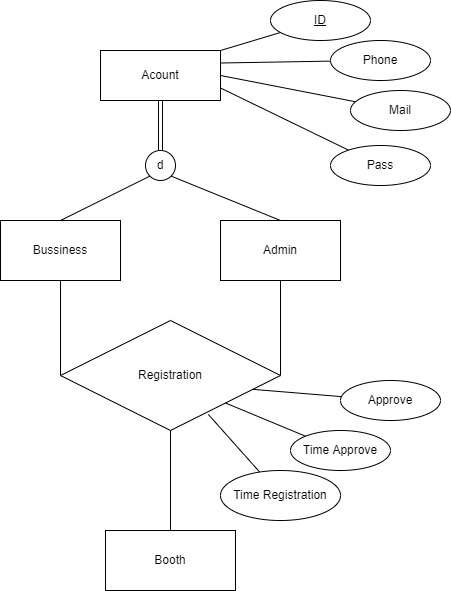

The diagram above was exported from draw.io. Its source (the exported page's mxGraphModel, read from the mxfile embedded in the PNG):
<mxGraphModel dx="723" dy="670" grid="1" gridSize="10" guides="1" tooltips="1" connect="1" arrows="1" fold="1" page="1" pageScale="1" pageWidth="850" pageHeight="1100" math="0" shadow="0">
  <root>
    <mxCell id="0" />
    <mxCell id="1" parent="0" />
    <mxCell id="30" style="edgeStyle=none;html=1;exitX=1;exitY=0.5;exitDx=0;exitDy=0;endArrow=none;endFill=0;" edge="1" parent="1" source="14" target="31">
      <mxGeometry relative="1" as="geometry">
        <mxPoint x="550" y="40" as="targetPoint" />
      </mxGeometry>
    </mxCell>
    <mxCell id="32" style="edgeStyle=none;html=1;exitX=1;exitY=0;exitDx=0;exitDy=0;endArrow=none;endFill=0;" edge="1" parent="1" source="14" target="33">
      <mxGeometry relative="1" as="geometry">
        <mxPoint x="520" y="30" as="targetPoint" />
      </mxGeometry>
    </mxCell>
    <mxCell id="34" style="edgeStyle=none;html=1;exitX=1;exitY=0.25;exitDx=0;exitDy=0;endArrow=none;endFill=0;" edge="1" parent="1" source="14" target="35">
      <mxGeometry relative="1" as="geometry">
        <mxPoint x="530" y="130" as="targetPoint" />
      </mxGeometry>
    </mxCell>
    <mxCell id="36" style="edgeStyle=none;html=1;exitX=1;exitY=0.75;exitDx=0;exitDy=0;endArrow=none;endFill=0;" edge="1" parent="1" source="14" target="37">
      <mxGeometry relative="1" as="geometry">
        <mxPoint x="550" y="180" as="targetPoint" />
      </mxGeometry>
    </mxCell>
    <mxCell id="14" value="Acount" style="rounded=0;whiteSpace=wrap;html=1;" vertex="1" parent="1">
      <mxGeometry x="300" y="60" width="120" height="50" as="geometry" />
    </mxCell>
    <mxCell id="15" value="Bussiness" style="rounded=0;whiteSpace=wrap;html=1;" vertex="1" parent="1">
      <mxGeometry x="200" y="230" width="120" height="60" as="geometry" />
    </mxCell>
    <mxCell id="41" style="edgeStyle=none;html=1;endArrow=none;endFill=0;entryX=1;entryY=0.5;entryDx=0;entryDy=0;" edge="1" parent="1" source="16" target="38">
      <mxGeometry relative="1" as="geometry">
        <mxPoint x="480" y="370" as="targetPoint" />
      </mxGeometry>
    </mxCell>
    <mxCell id="16" value="Admin" style="rounded=0;whiteSpace=wrap;html=1;" vertex="1" parent="1">
      <mxGeometry x="420" y="230" width="120" height="60" as="geometry" />
    </mxCell>
    <mxCell id="17" value="d" style="ellipse;whiteSpace=wrap;html=1;aspect=fixed;" vertex="1" parent="1">
      <mxGeometry x="345" y="160" width="30" height="30" as="geometry" />
    </mxCell>
    <mxCell id="22" value="" style="endArrow=none;html=1;rounded=0;entryX=0;entryY=1;entryDx=0;entryDy=0;exitX=0.5;exitY=0;exitDx=0;exitDy=0;" edge="1" parent="1" source="15" target="17">
      <mxGeometry relative="1" as="geometry">
        <mxPoint x="200" y="380" as="sourcePoint" />
        <mxPoint x="360" y="380" as="targetPoint" />
      </mxGeometry>
    </mxCell>
    <mxCell id="24" value="" style="shape=link;html=1;rounded=0;endArrow=none;endFill=0;entryX=0.5;entryY=1;entryDx=0;entryDy=0;exitX=0.5;exitY=0;exitDx=0;exitDy=0;" edge="1" parent="1" source="17" target="14">
      <mxGeometry relative="1" as="geometry">
        <mxPoint x="200" y="380" as="sourcePoint" />
        <mxPoint x="360" y="380" as="targetPoint" />
      </mxGeometry>
    </mxCell>
    <mxCell id="26" value="" style="endArrow=none;html=1;rounded=0;entryX=1;entryY=1;entryDx=0;entryDy=0;exitX=0.5;exitY=0;exitDx=0;exitDy=0;" edge="1" parent="1" source="16" target="17">
      <mxGeometry relative="1" as="geometry">
        <mxPoint x="270" y="240" as="sourcePoint" />
        <mxPoint x="359.3933982822018" y="195.60660171779818" as="targetPoint" />
      </mxGeometry>
    </mxCell>
    <mxCell id="39" style="edgeStyle=none;html=1;exitX=0.5;exitY=0;exitDx=0;exitDy=0;entryX=0.5;entryY=1;entryDx=0;entryDy=0;endArrow=none;endFill=0;" edge="1" parent="1" source="27" target="38">
      <mxGeometry relative="1" as="geometry" />
    </mxCell>
    <mxCell id="27" value="Booth" style="whiteSpace=wrap;html=1;align=center;" vertex="1" parent="1">
      <mxGeometry x="305" y="540" width="130" height="60" as="geometry" />
    </mxCell>
    <mxCell id="31" value="Mail" style="ellipse;whiteSpace=wrap;html=1;align=center;" vertex="1" parent="1">
      <mxGeometry x="550" y="100" width="100" height="40" as="geometry" />
    </mxCell>
    <mxCell id="33" value="ID" style="ellipse;whiteSpace=wrap;html=1;align=center;fontStyle=4;" vertex="1" parent="1">
      <mxGeometry x="470" y="10" width="100" height="40" as="geometry" />
    </mxCell>
    <mxCell id="35" value="Phone" style="ellipse;whiteSpace=wrap;html=1;align=center;" vertex="1" parent="1">
      <mxGeometry x="530" y="50" width="100" height="40" as="geometry" />
    </mxCell>
    <mxCell id="37" value="Pass" style="ellipse;whiteSpace=wrap;html=1;align=center;" vertex="1" parent="1">
      <mxGeometry x="530" y="155" width="100" height="40" as="geometry" />
    </mxCell>
    <mxCell id="40" style="edgeStyle=none;html=1;exitX=0;exitY=0.5;exitDx=0;exitDy=0;entryX=0.5;entryY=1;entryDx=0;entryDy=0;endArrow=none;endFill=0;" edge="1" parent="1" source="38" target="15">
      <mxGeometry relative="1" as="geometry" />
    </mxCell>
    <mxCell id="45" style="edgeStyle=none;html=1;exitX=0.868;exitY=0.625;exitDx=0;exitDy=0;endArrow=none;endFill=0;exitPerimeter=0;" edge="1" parent="1" source="38" target="46">
      <mxGeometry relative="1" as="geometry">
        <mxPoint x="530" y="413" as="targetPoint" />
      </mxGeometry>
    </mxCell>
    <mxCell id="47" style="edgeStyle=none;html=1;exitX=0.672;exitY=0.854;exitDx=0;exitDy=0;endArrow=none;endFill=0;exitPerimeter=0;" edge="1" parent="1" source="38" target="48">
      <mxGeometry relative="1" as="geometry">
        <mxPoint x="520" y="430" as="targetPoint" />
      </mxGeometry>
    </mxCell>
    <mxCell id="51" style="edgeStyle=none;html=1;exitX=1;exitY=1;exitDx=0;exitDy=0;endArrow=none;endFill=0;" edge="1" parent="1" source="38" target="52">
      <mxGeometry relative="1" as="geometry">
        <mxPoint x="530" y="460" as="targetPoint" />
      </mxGeometry>
    </mxCell>
    <mxCell id="38" value="Registration" style="shape=rhombus;perimeter=rhombusPerimeter;whiteSpace=wrap;html=1;align=center;" vertex="1" parent="1">
      <mxGeometry x="260" y="330" width="220" height="110" as="geometry" />
    </mxCell>
    <mxCell id="46" value="Approve" style="ellipse;whiteSpace=wrap;html=1;align=center;" vertex="1" parent="1">
      <mxGeometry x="540" y="390" width="100" height="40" as="geometry" />
    </mxCell>
    <mxCell id="48" value="Time Registration" style="ellipse;whiteSpace=wrap;html=1;align=center;" vertex="1" parent="1">
      <mxGeometry x="420" y="480" width="120" height="50" as="geometry" />
    </mxCell>
    <mxCell id="52" value="Time Approve" style="ellipse;whiteSpace=wrap;html=1;align=center;" vertex="1" parent="1">
      <mxGeometry x="490" y="440" width="100" height="40" as="geometry" />
    </mxCell>
  </root>
</mxGraphModel>